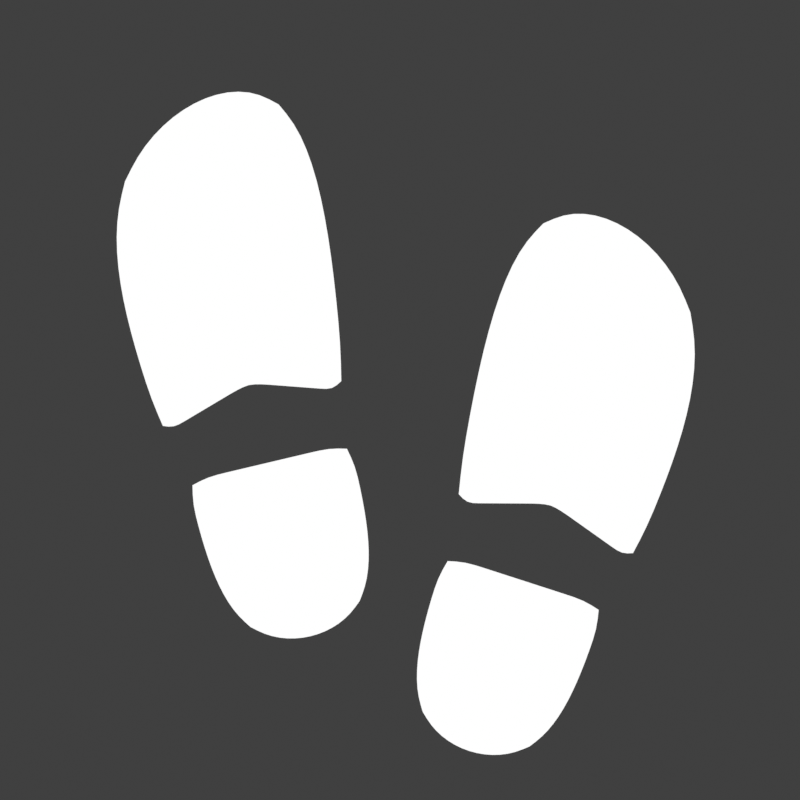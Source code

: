 # Source: icon.blend  (saved by Blender 3.2.14; exported with 4.5.12 LTS)
import bpy
from mathutils import Matrix  # noqa: F401  (used for matrix-valued properties, if any)

bpy.ops.wm.read_factory_settings(use_empty=True)
scene = bpy.context.scene
scene.name = 'Scene'

# ---- collections
col_collection = bpy.data.collections.new('Collection'); scene.collection.children.link(col_collection)

# ---- materials (node trees are filled in below, after node groups)
mat_material_001 = bpy.data.materials.new('Material.001')
mat_material_001.use_transparent_shadow = False
mat_material_002 = bpy.data.materials.new('Material.002')
mat_material_002.use_transparent_shadow = False

# ---- node groups
ng_auto_smooth = bpy.data.node_groups.new('Auto Smooth', 'GeometryNodeTree')
_s = ng_auto_smooth.interface.new_socket(name='Geometry', in_out='OUTPUT', socket_type='NodeSocketGeometry')
_s = ng_auto_smooth.interface.new_socket(name='Geometry', in_out='INPUT', socket_type='NodeSocketGeometry')
_s = ng_auto_smooth.interface.new_socket(name='Angle', in_out='INPUT', socket_type='NodeSocketFloat')
_s.subtype = 'ANGLE'
_s.min_value = 0.0
_s.max_value = 3.142
ng_auto_smooth.is_modifier = True
_N = ng_auto_smooth.nodes; _L = ng_auto_smooth.links
n0 = _N.new('NodeGroupOutput'); n0.name = 'Group Output'; n0.location = (480, -100)
n1 = _N.new('NodeGroupInput'); n1.name = 'Group Input'; n1.location = (-420, -300)
n2 = _N.new('NodeGroupInput'); n2.name = 'Group Input.001'; n2.location = (-60, -100)
n3 = _N.new('GeometryNodeSetShadeSmooth'); n3.name = 'Set Shade Smooth'; n3.location = (120, -100)
n3.domain = 'EDGE'
n4 = _N.new('GeometryNodeSetShadeSmooth'); n4.name = 'Set Shade Smooth.001'; n4.location = (300, -100)
n5 = _N.new('GeometryNodeInputMeshEdgeAngle'); n5.name = 'Edge Angle'; n5.location = (-420, -220)
n6 = _N.new('GeometryNodeInputEdgeSmooth'); n6.name = 'Is Edge Smooth'; n6.location = (-60, -160)
n7 = _N.new('GeometryNodeInputShadeSmooth'); n7.name = 'Is Face Smooth'; n7.location = (-240, -340)
n8 = _N.new('FunctionNodeBooleanMath'); n8.name = 'Boolean Math'; n8.location = (-60, -220)
n9 = _N.new('FunctionNodeCompare'); n9.name = 'Compare'; n9.location = (-240, -180)
n9.operation = 'LESS_EQUAL'
_L.new(n5.outputs[0], n9.inputs[0])
_L.new(n4.outputs[0], n0.inputs[0])
_L.new(n1.outputs[1], n9.inputs[1])
_L.new(n9.outputs[0], n8.inputs[0])
_L.new(n7.outputs[0], n8.inputs[1])
_L.new(n2.outputs[0], n3.inputs[0])
_L.new(n6.outputs[0], n3.inputs[1])
_L.new(n3.outputs[0], n4.inputs[0])
_L.new(n8.outputs[0], n3.inputs[2])
n0.is_active_output = True

# ---- material node trees
mat_material_001.use_nodes = True; mat_material_001.node_tree.nodes.clear()
_N = mat_material_001.node_tree.nodes; _L = mat_material_001.node_tree.links
n0 = _N.new('ShaderNodeOutputMaterial'); n0.name = 'Material Output'; n0.location = (300, 300)
n1 = _N.new('ShaderNodeRGB'); n1.name = 'RGB'; n1.location = (-166, 314)
n1.outputs[0].default_value = (0.3601, 0.3367, 1.0, 1.0)
_L.new(n1.outputs[0], n0.inputs[0])
n0.is_active_output = True
mat_material_002.use_nodes = True; mat_material_002.node_tree.nodes.clear()
_N = mat_material_002.node_tree.nodes; _L = mat_material_002.node_tree.links
n0 = _N.new('ShaderNodeOutputMaterial'); n0.name = 'Material Output'; n0.location = (300, 300)
n1 = _N.new('ShaderNodeRGB'); n1.name = 'RGB'; n1.location = (-166, 314)
n1.outputs[0].default_value = (1.0, 1.0, 1.0, 1.0)
_L.new(n1.outputs[0], n0.inputs[0])
n0.is_active_output = True

# ---- world
world_world = bpy.data.worlds.new('World'); scene.world = world_world
world_world.use_nodes = True; world_world.node_tree.nodes.clear()
_N = world_world.node_tree.nodes; _L = world_world.node_tree.links
n0 = _N.new('ShaderNodeOutputWorld'); n0.name = 'World Output'; n0.location = (300, 300)
n1 = _N.new('ShaderNodeBackground'); n1.name = 'Background'; n1.location = (10, 300)
n1.inputs[0].default_value = (0.05088, 0.05088, 0.05088, 1.0)
_L.new(n1.outputs[0], n0.inputs[0])
n0.is_active_output = True
world_world.color = (0.05088, 0.05088, 0.05088)
world_world.use_sun_shadow = False
world_world.sun_shadow_jitter_overblur = 0.0

# ---- cameras
cam_camera = bpy.data.cameras.new('Camera')
cam_camera.clip_end = 100.0
cam_camera.ortho_scale = 7.314
cam_camera.show_background_images = True

# ---- meshes
me_plane = bpy.data.meshes.new('Plane')
me_plane.from_pydata([(2.242, -2.757, 0.7045), (3.363, -2.757, 0.6976), (1.121, -2.757, 0.3509), (3.363, 2.757, 0.6976), (2.242, 2.757, 0.7045), (1.121, 2.757, 0.3509), (-2.242, -2.757, 0.7045), (-3.363, -2.757, 0.6976), (-1.121, -2.757, 0.3509), (-3.363, 2.757, 0.6976), (-2.242, 2.757, 0.7045), (-1.121, 2.757, 0.3509), (0.0, -2.757, -0.4924), (0.0, 2.757, -0.4924)], [], [(0, 1, 3, 4), (12, 2, 5, 13), (2, 0, 4, 5), (6, 10, 9, 7), (12, 13, 11, 8), (8, 11, 10, 6)])
me_plane.polygons.foreach_set('use_smooth', [True] * 6)
me_plane.polygons.foreach_set('material_index', [0, 0, 0, 1, 1, 1])
_k = {(12, 13): 1.0}
me_plane.attributes.new('crease_edge', 'FLOAT', 'EDGE').data.foreach_set('value', [_k.get((min(e.vertices), max(e.vertices)), 0.0) for e in me_plane.edges])
_uv = me_plane.uv_layers.new(name='UVMap')
_uv.uv.foreach_set('vector', [0.8333, 0.0, 1.0, 0.0, 1.0, 1.0, 0.8333, 1.0, 0.5, 0.0, 0.6667, 0.0, 0.6667, 1.0, 0.5, 1.0, 0.6667, 0.0, 0.8333, 0.0, 0.8333, 1.0, 0.6667, 1.0, 0.8333, 0.0, 0.8333, 1.0, 1.0, 1.0, 1.0, 0.0, 0.5, 0.0, 0.5, 1.0, 0.6667, 1.0, 0.6667, 0.0, 0.6667, 0.0, 0.6667, 1.0, 0.8333, 1.0, 0.8333, 0.0])
me_plane.materials.append(None)
me_plane.materials.append(mat_material_001)
me_plane.materials.append(mat_material_002)
me_plane.use_remesh_fix_poles = True
me_plane.use_remesh_preserve_attributes = False
me_plane.update()
me_plane_003 = bpy.data.meshes.new('Plane.003')
me_plane_003.from_pydata([(-0.9812, -1.288, 1.801e-08), (0.9739, -1.281, 1.886e-08), (-0.9812, 0.8954, 1.801e-08), (0.9739, 0.9021, 1.886e-08), (1.432, 4.899, -3.412e-07), (-1.723, 5.799, -2.34e-07), (1.12, 1.512, -7.934e-08), (-1.064, 1.512, -7.934e-08), (0.008071, 1.857, -8.26e-08)], [], [(0, 1, 3, 2), (4, 5, 7, 8, 6)])
me_plane_003.attributes.new('crease_vert', 'FLOAT', 'POINT').data.foreach_set('value', [0.0, 0.0, 0.47, 0.47, 0.0, 0.0, 0.47, 0.47, 0.47])
_uv = me_plane_003.uv_layers.new(name='UVMap')
_uv.uv.foreach_set('vector', [0.0, 0.0, 1.0, 0.0, 1.0, 1.0, 0.0, 1.0, 0.0, 0.0, 1.0, 0.0, 1.0, 1.0, 0.5, 1.0, 0.0, 1.0])
me_plane_003.materials.append(mat_material_002)
me_plane_003.update()

# ---- objects
ob_camera = bpy.data.objects.new('Camera', cam_camera)
ob_plane = bpy.data.objects.new('Plane', me_plane)
ob_plane_001 = bpy.data.objects.new('Plane.001', me_plane_003)
ob_plane_002 = bpy.data.objects.new('Plane.002', me_plane_003)

# ---- transforms, parenting, visibility, modifiers, constraints
ob_camera.location = (0.0, -13.01, 7.009e-07)
ob_camera.rotation_euler = (1.571, -0.0, 0.0)
ob_camera.lock_rotations_4d = False
ob_camera.empty_display_type = 'ARROWS'
ob_camera.color = (0.0, 0.0, 0.0, 0.0)
ob_camera.display_type = 'WIRE'
ob_camera.lineart.crease_threshold = 0.0
ob_plane.location = (0.0, 0.0, 0.1425)
ob_plane.rotation_euler = (1.236, -0.0, 0.0)
ob_plane.hide_viewport = True
ob_plane.hide_render = True
_vg = ob_plane.vertex_groups.new(name='Group')
_vg.add([1, 3, 7, 9], 1.0, 'REPLACE')
_m = ob_plane.modifiers.new('Bevel', 'BEVEL')
_m.width = 0.73
_m.width_pct = 0.73
_m.segments = 9
_m.affect = 'VERTICES'
_m.limit_method = 'VGROUP'
_m.vertex_group = 'Group'
_m = ob_plane.modifiers.new('Auto Smooth', 'NODES')
_m.node_group = ng_auto_smooth
_gi = [s.identifier for s in ng_auto_smooth.interface.items_tree if s.item_type == 'SOCKET' and s.in_out == 'INPUT']
_m[_gi[1]] = 0.5236  # Angle
ob_plane_001.location = (1.183, 4.843e-07, -2.973)
ob_plane_001.rotation_euler = (1.571, 0.3163, 5.332e-08)
_m = ob_plane_001.modifiers.new('Subdivision', 'SUBSURF')
_m.levels = 4
_m.render_levels = 4
ob_plane_002.location = (-1.332, 2.613e-07, -1.604)
ob_plane_002.rotation_euler = (1.571, -0.2357, -3.912e-08)
ob_plane_002.scale = (-1.0, 1.0, 1.0)
_m = ob_plane_002.modifiers.new('Subdivision', 'SUBSURF')
_m.levels = 4
_m.render_levels = 4

# ---- collection membership
col_collection.objects.link(ob_camera)
col_collection.objects.link(ob_plane)
col_collection.objects.link(ob_plane_001)
col_collection.objects.link(ob_plane_002)

# ---- scene / render settings (as saved in the file)
scene.camera = ob_camera
scene.frame_start = 0; scene.frame_end = 0; scene.frame_set(1)
scene.render.engine = 'BLENDER_EEVEE_NEXT'
scene.render.resolution_x = 1024
scene.render.resolution_y = 1024
scene.render.film_transparent = True
scene.cycles.use_denoising = False
scene.cycles.samples = 128
scene.cycles.sampling_pattern = 'TABULATED_SOBOL'
scene.cycles.use_adaptive_sampling = False
scene.cycles.use_light_tree = False
scene.view_settings.view_transform = 'Standard'
bpy.context.view_layer.update()

# ---- added for rendering (the .blend has no usable light): sun
light_auto_sun = bpy.data.lights.new('AutoSun', 'SUN')
light_auto_sun.energy = 3.0
light_auto_sun.angle = 0.0523599
ob_auto_sun = bpy.data.objects.new('AutoSun', light_auto_sun)
scene.collection.objects.link(ob_auto_sun)
ob_auto_sun.rotation_euler = (0.872665, 0.174533, 0.523599)
bpy.context.view_layer.update()
